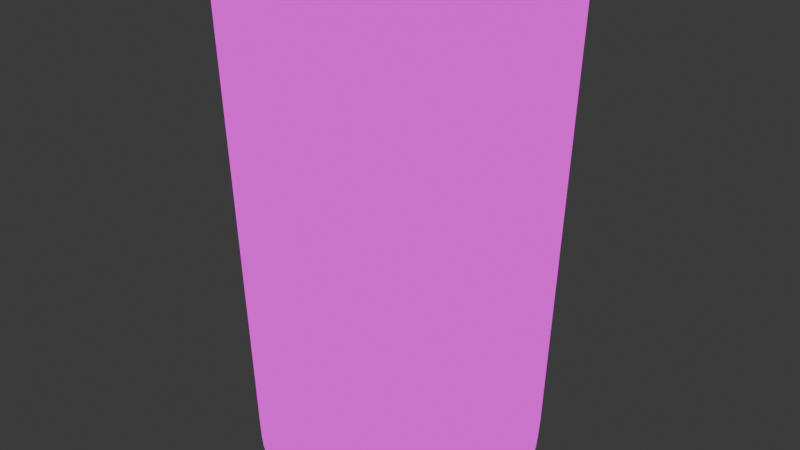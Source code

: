 # Source: LdrinkNoBottom.blend  (saved by Blender 4.5.90; exported with 4.5.12 LTS)
import bpy
from mathutils import Matrix  # noqa: F401  (used for matrix-valued properties, if any)

bpy.ops.wm.read_factory_settings(use_empty=True)
scene = bpy.context.scene
scene.name = 'Scene'

# ---- collections
col_collection = bpy.data.collections.new('Collection'); scene.collection.children.link(col_collection)

# ---- images (referenced by path relative to the original .blend; pixels are not part of the script)
import os
ASSET_DIR = os.environ.get("B2B_ASSET_DIR", "")  # directory of the original .blend (textures are referenced by path, not embedded)
HERE = os.path.dirname(os.path.abspath(__file__))  # packed textures are extracted next to this script under _unpacked/

def load_image(name, relpath, width, height, colorspace="sRGB"):
    """Load a texture the original file referenced (path relative to the .blend, or extracted next to this script)."""
    p = next((c for c in (os.path.join(HERE, relpath), os.path.join(ASSET_DIR, relpath)) if relpath and os.path.exists(c)), "")
    if p:
        img = bpy.data.images.load(p, check_existing=True)
        img.name = name
    else:  # same state as the original file: an image datablock whose file is absent (Cycles renders it pink)
        img = bpy.data.images.new(name, width, height)
        img.source = "FILE"
        img.filepath = "//" + (relpath or name)
    img.colorspace_settings.name = colorspace
    return img
img_milktea_png = load_image('milktea.png', 'milktea.png', 1024, 1024, 'sRGB')

# ---- materials (node trees are filled in below, after node groups)
mat_material_002 = bpy.data.materials.new('Material.002')

# ---- material node trees
mat_material_002.use_nodes = True; mat_material_002.node_tree.nodes.clear()
_N = mat_material_002.node_tree.nodes; _L = mat_material_002.node_tree.links
n0 = _N.new('ShaderNodeBsdfPrincipled'); n0.name = 'Principled BSDF'; n0.location = (10, 300)
n0.inputs[4].default_value = 0.1908
n1 = _N.new('ShaderNodeOutputMaterial'); n1.name = 'Material Output'; n1.location = (300, 300)
n2 = _N.new('ShaderNodeTexImage'); n2.name = 'Image Texture'; n2.location = (-278, 127)
n2.image = img_milktea_png
_L.new(n2.outputs[0], n1.inputs[0])
n1.is_active_output = True

# ---- world
world_world = bpy.data.worlds.new('World'); scene.world = world_world
world_world.use_nodes = True; world_world.node_tree.nodes.clear()
_N = world_world.node_tree.nodes; _L = world_world.node_tree.links
n0 = _N.new('ShaderNodeOutputWorld'); n0.name = 'World Output'; n0.location = (300, 300)
n1 = _N.new('ShaderNodeBackground'); n1.name = 'Background'; n1.location = (10, 300)
n1.inputs[0].default_value = (0.05088, 0.05088, 0.05088, 1.0)
_L.new(n1.outputs[0], n0.inputs[0])
n0.is_active_output = True
world_world.color = (0.05088, 0.05088, 0.05088)
world_world.sun_shadow_jitter_overblur = 0.0

# ---- meshes
me_plane_002 = bpy.data.meshes.new('Plane.002')
me_plane_002.from_pydata([(1.637, 0.3256, -0.2432), (1.621, 0.3224, -0.4073), (1.669, 5.975e-09, -0.2432), (1.652, 5.324e-09, -0.4073), (1.542, -0.6387, -0.2432), (1.527, -0.6324, -0.4073), (1.621, -0.3224, -0.4073), (1.637, -0.3256, -0.2432), (1.388, -0.9272, -0.2432), (1.374, -0.9181, -0.4073), (0.9272, -1.388, -0.2432), (0.9181, -1.374, -0.4073), (1.168, -1.168, -0.4073), (1.18, -1.18, -0.2432), (0.6324, -1.527, -0.4073), (0.6387, -1.542, -0.2432), (-9.658e-08, -1.669, -0.2432), (-9.768e-08, -1.652, -0.4073), (0.3224, -1.621, -0.4073), (0.3256, -1.637, -0.2432), (-0.6387, -1.542, -0.2432), (-0.6324, -1.527, -0.4073), (-1.374, 0.9181, -0.4073), (-1.388, 0.9272, -0.2432), (-1.374, -0.9181, -0.4073), (-1.388, -0.9272, -0.2432), (-1.542, -0.6387, -0.2432), (-1.527, -0.6324, -0.4073), (-1.652, 5.684e-09, -0.4073), (-1.669, 5.259e-09, -0.2432), (-1.18, 1.18, -0.2432), (-1.168, 1.168, -0.4073), (-1.621, 0.3224, -0.4073), (-1.637, 0.3256, -0.2432), (1.527, 0.6324, -0.4073), (1.542, 0.6387, -0.2432), (1.388, 0.9272, -0.2432), (1.374, 0.9181, -0.4073), (1.18, 1.18, -0.2432), (1.168, 1.168, -0.4073), (0.6387, 1.542, -0.2432), (0.6324, 1.527, -0.4073), (0.9272, 1.388, -0.2432), (0.9181, 1.374, -0.4073), (0.3256, 1.637, -0.2432), (0.3224, 1.621, -0.4073), (-9.48e-08, 1.652, -0.4073), (-9.265e-08, 1.669, -0.2432), (-1.621, -0.3224, -0.4073), (-1.637, -0.3256, -0.2432), (-1.168, -1.168, -0.4073), (-1.18, -1.18, -0.2432), (-0.9272, -1.388, -0.2432), (-0.9181, -1.374, -0.4073), (-0.3224, -1.621, -0.4073), (-0.3256, -1.637, -0.2432), (-1.542, 0.6387, -0.2432), (-1.527, 0.6324, -0.4073), (-0.9272, 1.388, -0.2432), (-0.9181, 1.374, -0.4073), (-0.6387, 1.542, -0.2432), (-0.6324, 1.527, -0.4073), (-0.3256, 1.637, -0.2432), (-0.3224, 1.621, -0.4073), (1.719, 0.7121, 4.654), (1.825, 0.363, 4.654), (1.861, 1.106e-08, 4.654), (1.825, -0.363, 4.654), (1.719, -0.7121, 4.654), (1.547, -1.034, 4.654), (1.316, -1.316, 4.654), (1.034, -1.547, 4.654), (0.7121, -1.719, 4.654), (0.363, -1.825, 4.654), (-8.704e-08, -1.861, 4.654), (-0.363, -1.825, 4.654), (-0.7121, -1.719, 4.654), (-1.034, -1.547, 4.654), (-1.547, 1.034, 4.654), (-1.316, 1.316, 4.654), (-1.719, 0.7121, 4.654), (-1.547, -1.034, 4.654), (-1.719, -0.7121, 4.654), (-1.316, -1.316, 4.654), (-1.825, -0.363, 4.654), (-1.861, 1.034e-08, 4.654), (-1.825, 0.363, 4.654), (-1.034, 1.547, 4.654), (1.547, 1.034, 4.654), (1.316, 1.316, 4.654), (1.034, 1.547, 4.654), (0.363, 1.825, 4.654), (0.7121, 1.719, 4.654), (-8.688e-08, 1.861, 4.654), (-0.363, 1.825, 4.654), (-0.7121, 1.719, 4.654)], [], [(23, 22, 31, 30), (33, 32, 57, 56), (29, 28, 32, 33), (30, 31, 59, 58), (25, 24, 27, 26), (13, 12, 11, 10), (19, 18, 17, 16), (15, 14, 18, 19), (51, 50, 24, 25), (55, 54, 21, 20), (16, 17, 54, 55), (47, 46, 45, 44), (44, 45, 41, 40), (40, 41, 43, 42), (42, 43, 39, 38), (38, 39, 37, 36), (35, 34, 1, 0), (36, 37, 34, 35), (0, 1, 3, 2), (7, 6, 5, 4), (2, 3, 6, 7), (4, 5, 9, 8), (8, 9, 12, 13), (49, 48, 28, 29), (26, 27, 48, 49), (20, 21, 53, 52), (52, 53, 50, 51), (10, 11, 14, 15), (56, 57, 22, 23), (58, 59, 61, 60), (60, 61, 63, 62), (62, 63, 46, 47), (35, 0, 65, 64), (20, 52, 77, 76), (47, 44, 91, 93), (7, 4, 68, 67), (25, 26, 82, 81), (60, 62, 94, 95), (56, 23, 78, 80), (33, 56, 80, 86), (49, 29, 85, 84), (36, 35, 64, 88), (55, 20, 76, 75), (23, 30, 79, 78), (58, 60, 95, 87), (30, 58, 87, 79), (10, 15, 72, 71), (19, 16, 74, 73), (15, 19, 73, 72), (29, 33, 86, 85), (26, 49, 84, 82), (16, 55, 75, 74), (51, 25, 81, 83), (62, 47, 93, 94), (40, 42, 90, 92), (44, 40, 92, 91), (52, 51, 83, 77), (42, 38, 89, 90), (38, 36, 88, 89), (0, 2, 66, 65), (4, 8, 69, 68), (2, 7, 67, 66), (8, 13, 70, 69), (13, 10, 71, 70), (65, 66, 67, 68, 69, 70, 71, 72, 73, 74, 75, 76, 77, 83, 81, 82, 84, 85, 86, 80, 78, 79, 87, 95, 94, 93, 91, 92, 90, 89, 88, 64)])
_uv = me_plane_002.uv_layers.new(name='UVMap')
_uv.uv.foreach_set('vector', [0.1562, 0.5927, 0.1562, 0.579, 0.125, 0.579, 0.125, 0.5927, 0.2188, 0.5927, 0.2188, 0.579, 0.1875, 0.579, 0.1875, 0.5927, 0.25, 0.5927, 0.25, 0.579, 0.2188, 0.579, 0.2188, 0.5927, 0.125, 0.5927, 0.125, 0.579, 0.09375, 0.579, 0.09375, 0.5927, 0.3438, 0.5927, 0.3438, 0.579, 0.3125, 0.579, 0.3125, 0.5927, 0.4375, 0.5927, 0.4375, 0.579, 0.4062, 0.579, 0.4062, 0.5927, 0.5312, 0.5927, 0.5312, 0.579, 0.5, 0.579, 0.5, 0.5927, 0.5, 0.5927, 0.5, 0.579, 0.4688, 0.579, 0.4688, 0.5927, 0.5625, 0.5927, 0.5625, 0.579, 0.5312, 0.579, 0.5312, 0.5927, 0.625, 0.5927, 0.625, 0.579, 0.5938, 0.579, 0.5938, 0.5927, 0.5938, 0.5927, 0.5938, 0.579, 0.5625, 0.579, 0.5625, 0.5927, 0.6562, 0.5927, 0.6562, 0.579, 0.625, 0.579, 0.625, 0.5927, 0.6875, 0.5927, 0.6875, 0.579, 0.6562, 0.579, 0.6562, 0.5927, 0.7188, 0.5927, 0.7188, 0.579, 0.6875, 0.579, 0.6875, 0.5927, 0.75, 0.5927, 0.75, 0.579, 0.7188, 0.579, 0.7188, 0.5927, 0.7812, 0.5927, 0.7812, 0.579, 0.75, 0.579, 0.75, 0.5927, 0.8438, 0.5927, 0.8438, 0.579, 0.8125, 0.579, 0.8125, 0.5927, 0.8125, 0.5927, 0.8125, 0.579, 0.7812, 0.579, 0.7812, 0.5927, 0.875, 0.5927, 0.875, 0.579, 0.8438, 0.579, 0.8438, 0.5927, 0.9375, 0.5927, 0.9375, 0.579, 0.9062, 0.579, 0.9062, 0.5927, 0.9062, 0.5927, 0.9062, 0.579, 0.875, 0.579, 0.875, 0.5927, 0.9688, 0.5927, 0.9688, 0.579, 0.9375, 0.579, 0.9375, 0.5927, 1.0, 0.5927, 1.0, 0.579, 0.9688, 0.579, 0.9688, 0.5927, 0.2812, 0.5927, 0.2812, 0.579, 0.25, 0.579, 0.25, 0.5927, 0.3125, 0.5927, 0.3125, 0.579, 0.2812, 0.579, 0.2812, 0.5927, 0.375, 0.5927, 0.375, 0.579, 0.3438, 0.579, 0.3438, 0.5927, 0.4062, 0.5927, 0.4062, 0.579, 0.375, 0.579, 0.375, 0.5927, 0.4688, 0.5927, 0.4688, 0.579, 0.4375, 0.579, 0.4375, 0.5927, 0.1875, 0.5927, 0.1875, 0.579, 0.1562, 0.579, 0.1562, 0.5927, 0.09375, 0.5927, 0.09375, 0.579, 0.0625, 0.579, 0.0625, 0.5927, 0.0625, 0.5927, 0.0625, 0.579, 0.03125, 0.579, 0.03125, 0.5927, 0.03125, 0.5927, 0.03125, 0.579, 0.0, 0.579, 0.0, 0.5927, 0.8438, 0.5927, 0.8125, 0.5927, 0.8125, 0.9833, 0.8438, 0.9833, 0.375, 0.5927, 0.3438, 0.5927, 0.3438, 0.9833, 0.375, 0.9833, 0.6562, 0.5927, 0.625, 0.5927, 0.625, 0.9833, 0.6562, 0.9833, 0.9375, 0.5927, 0.9062, 0.5927, 0.9062, 0.9833, 0.9375, 0.9833, 0.3438, 0.5927, 0.3125, 0.5927, 0.3125, 0.9833, 0.3438, 0.9833, 0.0625, 0.5927, 0.03125, 0.5927, 0.03125, 0.9833, 0.0625, 0.9833, 0.1875, 0.5927, 0.1562, 0.5927, 0.1562, 0.9833, 0.1875, 0.9833, 0.2188, 0.5927, 0.1875, 0.5927, 0.1875, 0.9833, 0.2188, 0.9833, 0.2812, 0.5927, 0.25, 0.5927, 0.25, 0.9833, 0.2812, 0.9833, 0.8125, 0.5927, 0.7812, 0.5927, 0.7812, 0.9833, 0.8125, 0.9833, 0.625, 0.5927, 0.5938, 0.5927, 0.5938, 0.9833, 0.625, 0.9833, 0.1562, 0.5927, 0.125, 0.5927, 0.125, 0.9833, 0.1562, 0.9833, 0.09375, 0.5927, 0.0625, 0.5927, 0.0625, 0.9833, 0.09375, 0.9833, 0.125, 0.5927, 0.09375, 0.5927, 0.09375, 0.9833, 0.125, 0.9833, 0.4688, 0.5927, 0.4375, 0.5927, 0.4375, 0.9833, 0.4688, 0.9833, 0.5312, 0.5927, 0.5, 0.5927, 0.5, 0.9833, 0.5312, 0.9833, 0.5, 0.5927, 0.4688, 0.5927, 0.4688, 0.9833, 0.5, 0.9833, 0.25, 0.5927, 0.2188, 0.5927, 0.2188, 0.9833, 0.25, 0.9833, 0.3125, 0.5927, 0.2812, 0.5927, 0.2812, 0.9833, 0.3125, 0.9833, 0.5938, 0.5927, 0.5625, 0.5927, 0.5625, 0.9833, 0.5938, 0.9833, 0.5625, 0.5927, 0.5312, 0.5927, 0.5312, 0.9833, 0.5625, 0.9833, 0.03125, 0.5927, 0.0, 0.5927, 0.0, 0.9833, 0.03125, 0.9833, 0.7188, 0.5927, 0.6875, 0.5927, 0.6875, 0.9833, 0.7188, 0.9833, 0.6875, 0.5927, 0.6562, 0.5927, 0.6562, 0.9833, 0.6875, 0.9833, 0.4062, 0.5927, 0.375, 0.5927, 0.375, 0.9833, 0.4062, 0.9833, 0.75, 0.5927, 0.7188, 0.5927, 0.7188, 0.9833, 0.75, 0.9833, 0.7812, 0.5927, 0.75, 0.5927, 0.75, 0.9833, 0.7812, 0.9833, 0.875, 0.5927, 0.8438, 0.5927, 0.8438, 0.9833, 0.875, 0.9833, 0.9688, 0.5927, 0.9375, 0.5927, 0.9375, 0.9833, 0.9688, 0.9833, 0.9062, 0.5927, 0.875, 0.5927, 0.875, 0.9833, 0.9062, 0.9833, 1.0, 0.5927, 0.9688, 0.5927, 0.9688, 0.9833, 1.0, 0.9833, 0.4375, 0.5927, 0.4062, 0.5927, 0.4062, 0.9833, 0.4375, 0.9833, 0.875, 0.9833, 0.8438, 0.9833, 0.875, 0.9833, 0.9062, 0.9833, 0.9375, 0.9833, 0.9688, 0.9833, 0.4062, 0.9833, 0.4375, 0.9833, 0.4688, 0.9833, 0.5, 0.9833, 0.5625, 0.9833, 0.5938, 0.9833, 0.3438, 0.9833, 0.375, 0.9833, 0.5312, 0.9833, 0.3125, 0.9833, 0.2812, 0.9833, 0.25, 0.9833, 0.2188, 0.9833, 0.1875, 0.9833, 0.1562, 0.9833, 0.125, 0.9833, 0.09375, 0.9833, 0.0625, 0.9833, 0.03125, 0.9833, 0.0, 0.9833, 0.625, 0.9833, 0.6562, 0.9833, 0.6875, 0.9833, 0.7188, 0.9833, 0.75, 0.9833, 0.7812, 0.9833])
me_plane_002.materials.append(mat_material_002)
me_plane_002.update()

# ---- objects
ob_plane_002 = bpy.data.objects.new('Plane.002', me_plane_002)

# ---- transforms, parenting, visibility, modifiers, constraints
ob_plane_002.location = (0.0, 0.0, 0.1176)
ob_plane_002.scale = (0.07682, 0.07682, 0.08123)
_m = ob_plane_002.modifiers.new('Solidify', 'SOLIDIFY')

# ---- collection membership
col_collection.objects.link(ob_plane_002)

# ---- scene / render settings (as saved in the file)
scene.frame_start = 1; scene.frame_end = 250; scene.frame_set(1)
scene.render.engine = 'BLENDER_EEVEE_NEXT'
bpy.context.view_layer.update()

# ---- added for rendering (the .blend has no active camera and no usable light): camera, sun
cam_auto = bpy.data.cameras.new('AutoCamera')
cam_auto.lens = 50.0
cam_auto.sensor_width = 36.0
cam_auto.clip_end = 1000.0
ob_auto_camera = bpy.data.objects.new('AutoCamera', cam_auto)
scene.collection.objects.link(ob_auto_camera)
ob_auto_camera.location = (0.534955, -0.641946, 0.718217)
ob_auto_camera.rotation_euler = (1.09748, -7.21219e-08, 0.694738)
scene.camera = ob_auto_camera
light_auto_sun = bpy.data.lights.new('AutoSun', 'SUN')
light_auto_sun.energy = 3.0
light_auto_sun.angle = 0.0523599
ob_auto_sun = bpy.data.objects.new('AutoSun', light_auto_sun)
scene.collection.objects.link(ob_auto_sun)
ob_auto_sun.rotation_euler = (0.872665, 0.174533, 0.523599)
bpy.context.view_layer.update()
